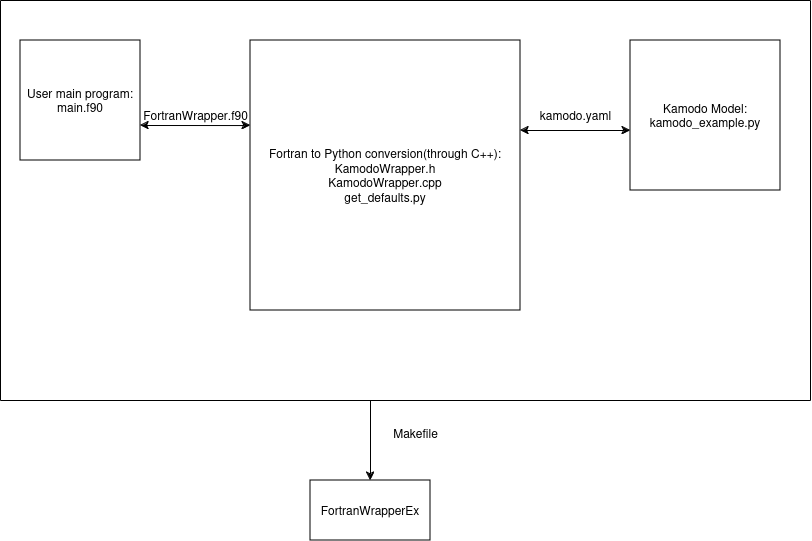

The diagram above was exported from draw.io. Its source (the exported page's mxGraphModel, read from the mxfile embedded in the PNG):
<mxGraphModel dx="1368" dy="910" grid="1" gridSize="10" guides="1" tooltips="1" connect="1" arrows="1" fold="1" page="1" pageScale="1" pageWidth="850" pageHeight="1100" math="0" shadow="0">
  <root>
    <mxCell id="0" />
    <mxCell id="1" parent="0" />
    <mxCell id="v-v5nxHDV_bHQEL_aZnU-1" value="&lt;div&gt;User main program:&lt;/div&gt;&lt;div&gt;main.f90&lt;br&gt;&lt;/div&gt;" style="whiteSpace=wrap;html=1;aspect=fixed;" vertex="1" parent="1">
      <mxGeometry x="40" y="80" width="120" height="120" as="geometry" />
    </mxCell>
    <mxCell id="v-v5nxHDV_bHQEL_aZnU-2" value="&lt;div&gt;Fortran to Python conversion(through C++):&lt;/div&gt;&lt;div&gt;KamodoWrapper.h&lt;br&gt;KamodoWrapper.cpp&lt;br&gt;get_defaults.py&lt;br&gt;&lt;/div&gt;" style="whiteSpace=wrap;html=1;aspect=fixed;" vertex="1" parent="1">
      <mxGeometry x="270" y="80" width="270" height="270" as="geometry" />
    </mxCell>
    <mxCell id="v-v5nxHDV_bHQEL_aZnU-3" value="Kamodo Model:&lt;br&gt;kamodo_example.py" style="whiteSpace=wrap;html=1;aspect=fixed;" vertex="1" parent="1">
      <mxGeometry x="650" y="80" width="150" height="150" as="geometry" />
    </mxCell>
    <mxCell id="v-v5nxHDV_bHQEL_aZnU-12" value="" style="endArrow=classic;startArrow=classic;html=1;rounded=0;entryX=0;entryY=0.315;entryDx=0;entryDy=0;entryPerimeter=0;" edge="1" parent="1" target="v-v5nxHDV_bHQEL_aZnU-2">
      <mxGeometry width="50" height="50" relative="1" as="geometry">
        <mxPoint x="160" y="165" as="sourcePoint" />
        <mxPoint x="210" y="115" as="targetPoint" />
      </mxGeometry>
    </mxCell>
    <mxCell id="v-v5nxHDV_bHQEL_aZnU-13" value="" style="endArrow=classic;startArrow=classic;html=1;rounded=0;" edge="1" parent="1">
      <mxGeometry width="50" height="50" relative="1" as="geometry">
        <mxPoint x="540" y="170" as="sourcePoint" />
        <mxPoint x="650" y="170" as="targetPoint" />
      </mxGeometry>
    </mxCell>
    <mxCell id="v-v5nxHDV_bHQEL_aZnU-14" value="FortranWrapper.f90" style="text;html=1;align=center;verticalAlign=middle;resizable=0;points=[];autosize=1;strokeColor=none;fillColor=none;" vertex="1" parent="1">
      <mxGeometry x="150" y="140" width="130" height="30" as="geometry" />
    </mxCell>
    <mxCell id="v-v5nxHDV_bHQEL_aZnU-15" value="kamodo.yaml" style="text;html=1;align=center;verticalAlign=middle;resizable=0;points=[];autosize=1;strokeColor=none;fillColor=none;" vertex="1" parent="1">
      <mxGeometry x="550" y="140" width="90" height="30" as="geometry" />
    </mxCell>
    <mxCell id="v-v5nxHDV_bHQEL_aZnU-19" value="" style="endArrow=none;html=1;rounded=0;" edge="1" parent="1">
      <mxGeometry width="50" height="50" relative="1" as="geometry">
        <mxPoint x="830" y="440" as="sourcePoint" />
        <mxPoint x="830" y="40" as="targetPoint" />
      </mxGeometry>
    </mxCell>
    <mxCell id="v-v5nxHDV_bHQEL_aZnU-20" value="" style="endArrow=none;html=1;rounded=0;" edge="1" parent="1">
      <mxGeometry width="50" height="50" relative="1" as="geometry">
        <mxPoint x="830" y="440" as="sourcePoint" />
        <mxPoint x="20" y="440" as="targetPoint" />
      </mxGeometry>
    </mxCell>
    <mxCell id="v-v5nxHDV_bHQEL_aZnU-21" value="" style="endArrow=none;html=1;rounded=0;" edge="1" parent="1">
      <mxGeometry width="50" height="50" relative="1" as="geometry">
        <mxPoint x="20" y="40" as="sourcePoint" />
        <mxPoint x="20" y="440" as="targetPoint" />
      </mxGeometry>
    </mxCell>
    <mxCell id="v-v5nxHDV_bHQEL_aZnU-22" value="" style="endArrow=none;html=1;rounded=0;" edge="1" parent="1">
      <mxGeometry width="50" height="50" relative="1" as="geometry">
        <mxPoint x="20" y="40" as="sourcePoint" />
        <mxPoint x="830" y="40" as="targetPoint" />
      </mxGeometry>
    </mxCell>
    <mxCell id="v-v5nxHDV_bHQEL_aZnU-24" value="" style="endArrow=classic;html=1;rounded=0;" edge="1" parent="1">
      <mxGeometry width="50" height="50" relative="1" as="geometry">
        <mxPoint x="390" y="440" as="sourcePoint" />
        <mxPoint x="390" y="520" as="targetPoint" />
      </mxGeometry>
    </mxCell>
    <mxCell id="v-v5nxHDV_bHQEL_aZnU-25" value="Makefile" style="text;html=1;align=center;verticalAlign=middle;resizable=0;points=[];autosize=1;strokeColor=none;fillColor=none;" vertex="1" parent="1">
      <mxGeometry x="400" y="458" width="70" height="30" as="geometry" />
    </mxCell>
    <mxCell id="v-v5nxHDV_bHQEL_aZnU-26" value="FortranWrapperEx" style="text;html=1;align=center;verticalAlign=middle;resizable=0;points=[];autosize=1;strokeColor=none;fillColor=none;" vertex="1" parent="1">
      <mxGeometry x="335" y="520" width="120" height="30" as="geometry" />
    </mxCell>
    <mxCell id="v-v5nxHDV_bHQEL_aZnU-27" value="FortranWrapperEx" style="rounded=0;whiteSpace=wrap;html=1;" vertex="1" parent="1">
      <mxGeometry x="330" y="520" width="120" height="60" as="geometry" />
    </mxCell>
  </root>
</mxGraphModel>